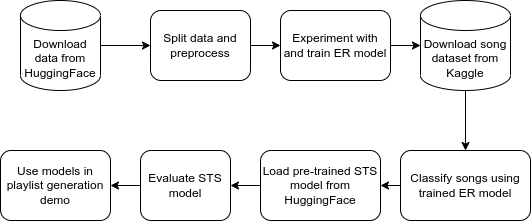

The diagram above was exported from draw.io. Its source (the exported page's mxGraphModel, read from the mxfile embedded in the PNG):
<mxGraphModel dx="1362" dy="806" grid="1" gridSize="10" guides="1" tooltips="1" connect="1" arrows="1" fold="1" page="1" pageScale="1" pageWidth="827" pageHeight="1169" math="0" shadow="0">
  <root>
    <mxCell id="0" />
    <mxCell id="1" parent="0" />
    <mxCell id="bIIcYBcVBHWxeJw56GVB-8" style="edgeStyle=orthogonalEdgeStyle;rounded=0;orthogonalLoop=1;jettySize=auto;html=1;exitX=1;exitY=0.5;exitDx=0;exitDy=0;exitPerimeter=0;" edge="1" parent="1" source="bIIcYBcVBHWxeJw56GVB-1" target="bIIcYBcVBHWxeJw56GVB-7">
      <mxGeometry relative="1" as="geometry" />
    </mxCell>
    <mxCell id="bIIcYBcVBHWxeJw56GVB-1" value="Download data from HuggingFace" style="shape=cylinder3;whiteSpace=wrap;html=1;boundedLbl=1;backgroundOutline=1;size=15;" vertex="1" parent="1">
      <mxGeometry x="50" y="60" width="80" height="90" as="geometry" />
    </mxCell>
    <mxCell id="bIIcYBcVBHWxeJw56GVB-10" style="edgeStyle=orthogonalEdgeStyle;rounded=0;orthogonalLoop=1;jettySize=auto;html=1;exitX=1;exitY=0.5;exitDx=0;exitDy=0;" edge="1" parent="1" source="bIIcYBcVBHWxeJw56GVB-7" target="bIIcYBcVBHWxeJw56GVB-9">
      <mxGeometry relative="1" as="geometry" />
    </mxCell>
    <mxCell id="bIIcYBcVBHWxeJw56GVB-7" value="Split data and preprocess" style="shape=label;whiteSpace=wrap;html=1;boundedLbl=1;backgroundOutline=1;size=15;rounded=1;" vertex="1" parent="1">
      <mxGeometry x="180" y="70" width="100" height="70" as="geometry" />
    </mxCell>
    <mxCell id="bIIcYBcVBHWxeJw56GVB-12" style="edgeStyle=orthogonalEdgeStyle;rounded=0;orthogonalLoop=1;jettySize=auto;html=1;exitX=1;exitY=0.5;exitDx=0;exitDy=0;" edge="1" parent="1" source="bIIcYBcVBHWxeJw56GVB-9" target="bIIcYBcVBHWxeJw56GVB-11">
      <mxGeometry relative="1" as="geometry" />
    </mxCell>
    <mxCell id="bIIcYBcVBHWxeJw56GVB-9" value="Experiment with and train ER model" style="shape=label;whiteSpace=wrap;html=1;boundedLbl=1;backgroundOutline=1;size=15;rounded=1;" vertex="1" parent="1">
      <mxGeometry x="310" y="70" width="110" height="70" as="geometry" />
    </mxCell>
    <mxCell id="bIIcYBcVBHWxeJw56GVB-14" style="edgeStyle=orthogonalEdgeStyle;rounded=0;orthogonalLoop=1;jettySize=auto;html=1;exitX=0.5;exitY=1;exitDx=0;exitDy=0;exitPerimeter=0;" edge="1" parent="1" source="bIIcYBcVBHWxeJw56GVB-11" target="bIIcYBcVBHWxeJw56GVB-13">
      <mxGeometry relative="1" as="geometry" />
    </mxCell>
    <mxCell id="bIIcYBcVBHWxeJw56GVB-11" value="Download song dataset from Kaggle" style="shape=cylinder3;whiteSpace=wrap;html=1;boundedLbl=1;backgroundOutline=1;size=15;rounded=1;" vertex="1" parent="1">
      <mxGeometry x="450" y="60" width="90" height="90" as="geometry" />
    </mxCell>
    <mxCell id="bIIcYBcVBHWxeJw56GVB-24" style="edgeStyle=orthogonalEdgeStyle;rounded=0;orthogonalLoop=1;jettySize=auto;html=1;exitX=0;exitY=0.5;exitDx=0;exitDy=0;entryX=1;entryY=0.5;entryDx=0;entryDy=0;" edge="1" parent="1" source="bIIcYBcVBHWxeJw56GVB-13" target="bIIcYBcVBHWxeJw56GVB-15">
      <mxGeometry relative="1" as="geometry" />
    </mxCell>
    <mxCell id="bIIcYBcVBHWxeJw56GVB-13" value="Classify songs using trained ER model" style="shape=label;whiteSpace=wrap;html=1;boundedLbl=1;backgroundOutline=1;size=15;rounded=1;" vertex="1" parent="1">
      <mxGeometry x="430" y="210" width="130" height="70" as="geometry" />
    </mxCell>
    <mxCell id="bIIcYBcVBHWxeJw56GVB-18" style="edgeStyle=orthogonalEdgeStyle;rounded=0;orthogonalLoop=1;jettySize=auto;html=1;exitX=0;exitY=0.5;exitDx=0;exitDy=0;" edge="1" parent="1" source="bIIcYBcVBHWxeJw56GVB-15" target="bIIcYBcVBHWxeJw56GVB-17">
      <mxGeometry relative="1" as="geometry" />
    </mxCell>
    <mxCell id="bIIcYBcVBHWxeJw56GVB-15" value="Load pre-trained STS model from HuggingFace" style="shape=label;whiteSpace=wrap;html=1;boundedLbl=1;backgroundOutline=1;size=15;rounded=1;" vertex="1" parent="1">
      <mxGeometry x="290" y="210" width="120" height="70" as="geometry" />
    </mxCell>
    <mxCell id="bIIcYBcVBHWxeJw56GVB-23" style="edgeStyle=orthogonalEdgeStyle;rounded=0;orthogonalLoop=1;jettySize=auto;html=1;exitX=0;exitY=0.5;exitDx=0;exitDy=0;" edge="1" parent="1" source="bIIcYBcVBHWxeJw56GVB-17" target="bIIcYBcVBHWxeJw56GVB-22">
      <mxGeometry relative="1" as="geometry" />
    </mxCell>
    <mxCell id="bIIcYBcVBHWxeJw56GVB-17" value="Evaluate STS model" style="shape=label;whiteSpace=wrap;html=1;boundedLbl=1;backgroundOutline=1;size=15;rounded=1;" vertex="1" parent="1">
      <mxGeometry x="170" y="210" width="90" height="70" as="geometry" />
    </mxCell>
    <mxCell id="bIIcYBcVBHWxeJw56GVB-22" value="Use models in playlist generation demo" style="shape=label;whiteSpace=wrap;html=1;boundedLbl=1;backgroundOutline=1;size=15;rounded=1;" vertex="1" parent="1">
      <mxGeometry x="30" y="210" width="110" height="70" as="geometry" />
    </mxCell>
  </root>
</mxGraphModel>